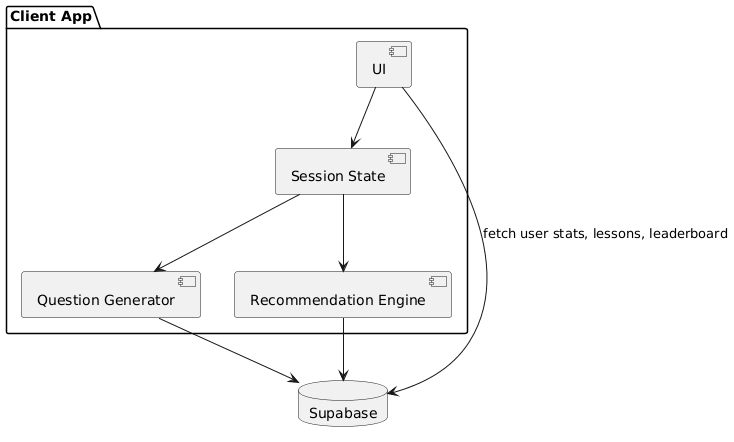

The diagram above was rendered by PlantUML. Its source (embedded in the PNG):
@startuml
package "Client App" {
  [UI]
  [Session State]
  [Question Generator]
  [Recommendation Engine]
}

database "Supabase" as DB

[UI] --> [Session State]
[Session State] --> [Question Generator]
[Session State] --> [Recommendation Engine]

[Question Generator] --> DB
[Recommendation Engine] --> DB

[UI] --> DB : fetch user stats, lessons, leaderboard
@enduml